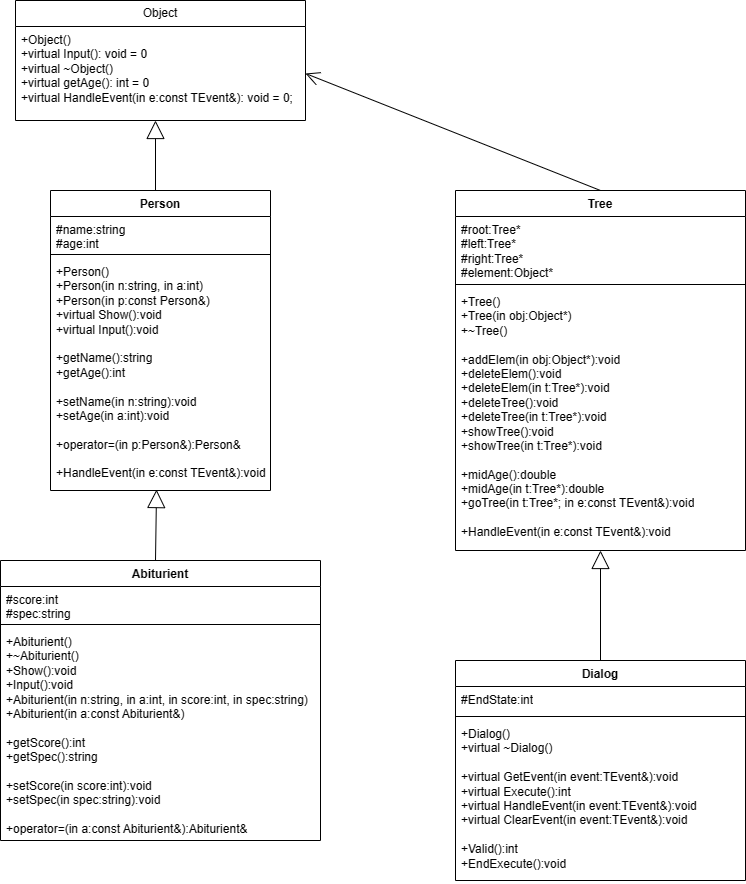

The diagram above was exported from draw.io. Its source (the exported page's mxGraphModel, read from the mxfile embedded in the PNG):
<mxGraphModel dx="674" dy="1111" grid="1" gridSize="10" guides="1" tooltips="1" connect="1" arrows="1" fold="1" page="1" pageScale="1" pageWidth="827" pageHeight="1169" math="0" shadow="0">
  <root>
    <mxCell id="0" />
    <mxCell id="1" parent="0" />
    <mxCell id="Kzk4Bya-4ULSt1I8Y1kh-1" value="Object" style="swimlane;fontStyle=0;childLayout=stackLayout;horizontal=1;startSize=26;fillColor=none;horizontalStack=0;resizeParent=1;resizeParentMax=0;resizeLast=0;collapsible=1;marginBottom=0;whiteSpace=wrap;html=1;" vertex="1" parent="1">
      <mxGeometry x="40" y="10" width="290" height="120" as="geometry" />
    </mxCell>
    <mxCell id="Kzk4Bya-4ULSt1I8Y1kh-2" value="+Object()&lt;br&gt;+virtual Input(): void = 0&lt;br&gt;+virtual ~Object()&lt;br&gt;+virtual getAge(): int = 0&lt;br&gt;+virtual HandleEvent(in e:const TEvent&amp;amp;): void = 0;" style="text;strokeColor=none;fillColor=none;align=left;verticalAlign=top;spacingLeft=4;spacingRight=4;overflow=hidden;rotatable=0;points=[[0,0.5],[1,0.5]];portConstraint=eastwest;whiteSpace=wrap;html=1;" vertex="1" parent="Kzk4Bya-4ULSt1I8Y1kh-1">
      <mxGeometry y="26" width="290" height="94" as="geometry" />
    </mxCell>
    <mxCell id="Kzk4Bya-4ULSt1I8Y1kh-5" value="Person" style="swimlane;fontStyle=1;align=center;verticalAlign=top;childLayout=stackLayout;horizontal=1;startSize=26;horizontalStack=0;resizeParent=1;resizeParentMax=0;resizeLast=0;collapsible=1;marginBottom=0;whiteSpace=wrap;html=1;" vertex="1" parent="1">
      <mxGeometry x="75" y="200" width="220" height="300" as="geometry" />
    </mxCell>
    <mxCell id="Kzk4Bya-4ULSt1I8Y1kh-14" value="" style="endArrow=block;endSize=16;endFill=0;html=1;rounded=0;" edge="1" parent="Kzk4Bya-4ULSt1I8Y1kh-5">
      <mxGeometry width="160" relative="1" as="geometry">
        <mxPoint x="105" as="sourcePoint" />
        <mxPoint x="105" y="-70" as="targetPoint" />
      </mxGeometry>
    </mxCell>
    <mxCell id="Kzk4Bya-4ULSt1I8Y1kh-6" value="#name:string&lt;br&gt;#age:int" style="text;strokeColor=none;fillColor=none;align=left;verticalAlign=top;spacingLeft=4;spacingRight=4;overflow=hidden;rotatable=0;points=[[0,0.5],[1,0.5]];portConstraint=eastwest;whiteSpace=wrap;html=1;" vertex="1" parent="Kzk4Bya-4ULSt1I8Y1kh-5">
      <mxGeometry y="26" width="220" height="34" as="geometry" />
    </mxCell>
    <mxCell id="Kzk4Bya-4ULSt1I8Y1kh-7" value="" style="line;strokeWidth=1;fillColor=none;align=left;verticalAlign=middle;spacingTop=-1;spacingLeft=3;spacingRight=3;rotatable=0;labelPosition=right;points=[];portConstraint=eastwest;strokeColor=inherit;" vertex="1" parent="Kzk4Bya-4ULSt1I8Y1kh-5">
      <mxGeometry y="60" width="220" height="8" as="geometry" />
    </mxCell>
    <mxCell id="Kzk4Bya-4ULSt1I8Y1kh-8" value="+Person()&lt;br&gt;+Person(in n:string, in a:int)&lt;br&gt;+Person(in p:const Person&amp;amp;)&lt;br&gt;+virtual Show():void&lt;br&gt;+virtual Input():void&lt;br&gt;&lt;br&gt;+getName():string&lt;br&gt;+getAge():int&lt;br&gt;&lt;br&gt;+setName(in n:string):void&lt;br&gt;+setAge(in a:int):void&lt;br&gt;&lt;br&gt;+operator=(in p:Person&amp;amp;):Person&amp;amp;&lt;br&gt;&lt;br&gt;+HandleEvent(in e:const TEvent&amp;amp;):void" style="text;strokeColor=none;fillColor=none;align=left;verticalAlign=top;spacingLeft=4;spacingRight=4;overflow=hidden;rotatable=0;points=[[0,0.5],[1,0.5]];portConstraint=eastwest;whiteSpace=wrap;html=1;" vertex="1" parent="Kzk4Bya-4ULSt1I8Y1kh-5">
      <mxGeometry y="68" width="220" height="232" as="geometry" />
    </mxCell>
    <mxCell id="Kzk4Bya-4ULSt1I8Y1kh-9" value="Abiturient" style="swimlane;fontStyle=1;align=center;verticalAlign=top;childLayout=stackLayout;horizontal=1;startSize=26;horizontalStack=0;resizeParent=1;resizeParentMax=0;resizeLast=0;collapsible=1;marginBottom=0;whiteSpace=wrap;html=1;" vertex="1" parent="1">
      <mxGeometry x="25" y="570" width="320" height="280" as="geometry" />
    </mxCell>
    <mxCell id="Kzk4Bya-4ULSt1I8Y1kh-13" value="" style="endArrow=block;endSize=16;endFill=0;html=1;rounded=0;entryX=0.482;entryY=0.996;entryDx=0;entryDy=0;entryPerimeter=0;" edge="1" parent="Kzk4Bya-4ULSt1I8Y1kh-9" target="Kzk4Bya-4ULSt1I8Y1kh-8">
      <mxGeometry width="160" relative="1" as="geometry">
        <mxPoint x="155" as="sourcePoint" />
        <mxPoint x="315" as="targetPoint" />
      </mxGeometry>
    </mxCell>
    <mxCell id="Kzk4Bya-4ULSt1I8Y1kh-10" value="#score:int&lt;br&gt;#spec:string" style="text;strokeColor=none;fillColor=none;align=left;verticalAlign=top;spacingLeft=4;spacingRight=4;overflow=hidden;rotatable=0;points=[[0,0.5],[1,0.5]];portConstraint=eastwest;whiteSpace=wrap;html=1;" vertex="1" parent="Kzk4Bya-4ULSt1I8Y1kh-9">
      <mxGeometry y="26" width="320" height="34" as="geometry" />
    </mxCell>
    <mxCell id="Kzk4Bya-4ULSt1I8Y1kh-11" value="" style="line;strokeWidth=1;fillColor=none;align=left;verticalAlign=middle;spacingTop=-1;spacingLeft=3;spacingRight=3;rotatable=0;labelPosition=right;points=[];portConstraint=eastwest;strokeColor=inherit;" vertex="1" parent="Kzk4Bya-4ULSt1I8Y1kh-9">
      <mxGeometry y="60" width="320" height="8" as="geometry" />
    </mxCell>
    <mxCell id="Kzk4Bya-4ULSt1I8Y1kh-12" value="+Abiturient()&lt;br&gt;+~Abiturient()&lt;br&gt;+Show():void&lt;br&gt;+Input():void&lt;br&gt;+Abiturient(in n:string, in a:int, in score:int, in spec:string)&lt;br&gt;+Abiturient(in a:const Abiturient&amp;amp;)&lt;br&gt;&lt;br&gt;+getScore():int&lt;br&gt;+getSpec():string&lt;br&gt;&lt;br&gt;+setScore(in score:int):void&lt;br&gt;+setSpec(in spec:string):void&lt;br&gt;&lt;br&gt;+operator=(in a:const Abiturient&amp;amp;):Abiturient&amp;amp;" style="text;strokeColor=none;fillColor=none;align=left;verticalAlign=top;spacingLeft=4;spacingRight=4;overflow=hidden;rotatable=0;points=[[0,0.5],[1,0.5]];portConstraint=eastwest;whiteSpace=wrap;html=1;" vertex="1" parent="Kzk4Bya-4ULSt1I8Y1kh-9">
      <mxGeometry y="68" width="320" height="212" as="geometry" />
    </mxCell>
    <mxCell id="Kzk4Bya-4ULSt1I8Y1kh-15" value="Tree" style="swimlane;fontStyle=1;align=center;verticalAlign=top;childLayout=stackLayout;horizontal=1;startSize=26;horizontalStack=0;resizeParent=1;resizeParentMax=0;resizeLast=0;collapsible=1;marginBottom=0;whiteSpace=wrap;html=1;" vertex="1" parent="1">
      <mxGeometry x="480" y="200" width="290" height="360" as="geometry" />
    </mxCell>
    <mxCell id="Kzk4Bya-4ULSt1I8Y1kh-16" value="#root:Tree*&lt;br&gt;#left:Tree*&lt;br&gt;#right:Tree*&lt;br&gt;#element:Object*" style="text;strokeColor=none;fillColor=none;align=left;verticalAlign=top;spacingLeft=4;spacingRight=4;overflow=hidden;rotatable=0;points=[[0,0.5],[1,0.5]];portConstraint=eastwest;whiteSpace=wrap;html=1;" vertex="1" parent="Kzk4Bya-4ULSt1I8Y1kh-15">
      <mxGeometry y="26" width="290" height="64" as="geometry" />
    </mxCell>
    <mxCell id="Kzk4Bya-4ULSt1I8Y1kh-17" value="" style="line;strokeWidth=1;fillColor=none;align=left;verticalAlign=middle;spacingTop=-1;spacingLeft=3;spacingRight=3;rotatable=0;labelPosition=right;points=[];portConstraint=eastwest;strokeColor=inherit;" vertex="1" parent="Kzk4Bya-4ULSt1I8Y1kh-15">
      <mxGeometry y="90" width="290" height="8" as="geometry" />
    </mxCell>
    <mxCell id="Kzk4Bya-4ULSt1I8Y1kh-18" value="+Tree()&lt;br&gt;+Tree(in obj:Object*)&lt;br&gt;+~Tree()&lt;br&gt;&lt;br&gt;+addElem(in obj:Object*):void&lt;br&gt;+deleteElem():void&lt;br&gt;+deleteElem(in t:Tree*):void&lt;br&gt;+deleteTree():void&lt;br&gt;+deleteTree(in t:Tree*):void&lt;br&gt;+showTree():void&lt;br&gt;+showTree(in t:Tree*):void&lt;br&gt;&lt;br&gt;+midAge():double&lt;br&gt;+midAge(in t:Tree*):double&lt;br&gt;+goTree(in t:Tree*; in e:const TEvent&amp;amp;):void&lt;br&gt;&lt;br&gt;+HandleEvent(in e:const TEvent&amp;amp;):void" style="text;strokeColor=none;fillColor=none;align=left;verticalAlign=top;spacingLeft=4;spacingRight=4;overflow=hidden;rotatable=0;points=[[0,0.5],[1,0.5]];portConstraint=eastwest;whiteSpace=wrap;html=1;" vertex="1" parent="Kzk4Bya-4ULSt1I8Y1kh-15">
      <mxGeometry y="98" width="290" height="262" as="geometry" />
    </mxCell>
    <mxCell id="Kzk4Bya-4ULSt1I8Y1kh-19" value="Dialog" style="swimlane;fontStyle=1;align=center;verticalAlign=top;childLayout=stackLayout;horizontal=1;startSize=26;horizontalStack=0;resizeParent=1;resizeParentMax=0;resizeLast=0;collapsible=1;marginBottom=0;whiteSpace=wrap;html=1;" vertex="1" parent="1">
      <mxGeometry x="480" y="670" width="290" height="220" as="geometry" />
    </mxCell>
    <mxCell id="Kzk4Bya-4ULSt1I8Y1kh-20" value="#EndState:int" style="text;strokeColor=none;fillColor=none;align=left;verticalAlign=top;spacingLeft=4;spacingRight=4;overflow=hidden;rotatable=0;points=[[0,0.5],[1,0.5]];portConstraint=eastwest;whiteSpace=wrap;html=1;" vertex="1" parent="Kzk4Bya-4ULSt1I8Y1kh-19">
      <mxGeometry y="26" width="290" height="26" as="geometry" />
    </mxCell>
    <mxCell id="Kzk4Bya-4ULSt1I8Y1kh-21" value="" style="line;strokeWidth=1;fillColor=none;align=left;verticalAlign=middle;spacingTop=-1;spacingLeft=3;spacingRight=3;rotatable=0;labelPosition=right;points=[];portConstraint=eastwest;strokeColor=inherit;" vertex="1" parent="Kzk4Bya-4ULSt1I8Y1kh-19">
      <mxGeometry y="52" width="290" height="8" as="geometry" />
    </mxCell>
    <mxCell id="Kzk4Bya-4ULSt1I8Y1kh-22" value="+Dialog()&lt;br&gt;+virtual ~Dialog()&lt;br&gt;&lt;br&gt;+virtual GetEvent(in event:TEvent&amp;amp;):void&lt;br&gt;+virtual Execute():int&lt;br&gt;+virtual HandleEvent(in event:TEvent&amp;amp;):void&lt;br&gt;+virtual ClearEvent(in event:TEvent&amp;amp;):void&lt;br&gt;&lt;br&gt;+Valid():int&lt;br&gt;+EndExecute():void" style="text;strokeColor=none;fillColor=none;align=left;verticalAlign=top;spacingLeft=4;spacingRight=4;overflow=hidden;rotatable=0;points=[[0,0.5],[1,0.5]];portConstraint=eastwest;whiteSpace=wrap;html=1;" vertex="1" parent="Kzk4Bya-4ULSt1I8Y1kh-19">
      <mxGeometry y="60" width="290" height="160" as="geometry" />
    </mxCell>
    <mxCell id="Kzk4Bya-4ULSt1I8Y1kh-25" value="" style="endArrow=open;endFill=1;endSize=12;html=1;rounded=0;exitX=0.5;exitY=0;exitDx=0;exitDy=0;entryX=1;entryY=0.5;entryDx=0;entryDy=0;" edge="1" parent="1" source="Kzk4Bya-4ULSt1I8Y1kh-15" target="Kzk4Bya-4ULSt1I8Y1kh-2">
      <mxGeometry width="160" relative="1" as="geometry">
        <mxPoint x="610" y="100" as="sourcePoint" />
        <mxPoint x="450" y="190" as="targetPoint" />
      </mxGeometry>
    </mxCell>
    <mxCell id="Kzk4Bya-4ULSt1I8Y1kh-23" value="" style="endArrow=block;endSize=16;endFill=0;html=1;rounded=0;exitX=0.5;exitY=0;exitDx=0;exitDy=0;" edge="1" parent="1" source="Kzk4Bya-4ULSt1I8Y1kh-19" target="Kzk4Bya-4ULSt1I8Y1kh-18">
      <mxGeometry width="160" relative="1" as="geometry">
        <mxPoint x="620" y="670" as="sourcePoint" />
        <mxPoint x="780" y="670" as="targetPoint" />
      </mxGeometry>
    </mxCell>
  </root>
</mxGraphModel>